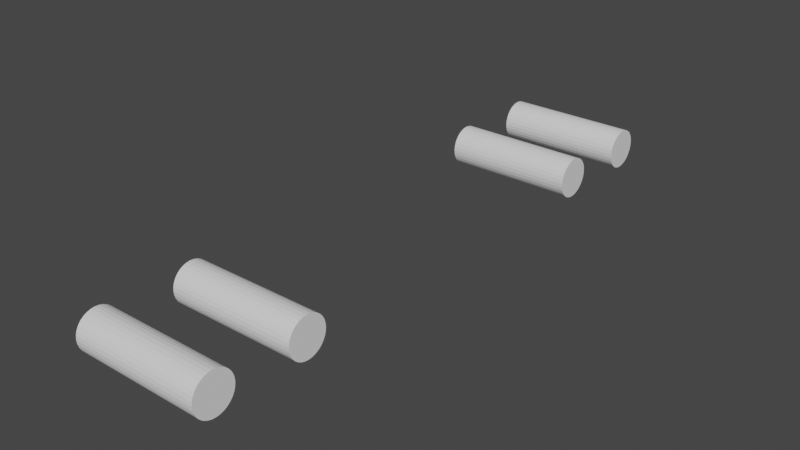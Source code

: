 # Source: traincar.blend  (saved by Blender 3.4.6; exported with 4.5.12 LTS)
import bpy
from mathutils import Matrix  # noqa: F401  (used for matrix-valued properties, if any)

bpy.ops.wm.read_factory_settings(use_empty=True)
scene = bpy.context.scene
scene.name = 'Scene'

# ---- collections
col_collection = bpy.data.collections.new('Collection'); scene.collection.children.link(col_collection)
col_collection_1 = bpy.data.collections.new('Collection')  # instanced only; not linked into the scene

# ---- world
world_world = bpy.data.worlds.new('World'); scene.world = world_world
world_world.use_nodes = True; world_world.node_tree.nodes.clear()
_N = world_world.node_tree.nodes; _L = world_world.node_tree.links
n0 = _N.new('ShaderNodeOutputWorld'); n0.name = 'World Output'; n0.location = (300, 300)
n1 = _N.new('ShaderNodeBackground'); n1.name = 'Background'; n1.location = (10, 300)
n1.inputs[0].default_value = (0.05088, 0.05088, 0.05088, 1.0)
_L.new(n1.outputs[0], n0.inputs[0])
n0.is_active_output = True
world_world.color = (0.05088, 0.05088, 0.05088)
world_world.use_sun_shadow = False
world_world.sun_shadow_jitter_overblur = 0.0

# ---- meshes
me_cylinder = bpy.data.meshes.new('Cylinder')
me_cylinder.from_pydata([(-9.537e-07, 0.9144, -2.134), (0.0, 0.9144, 2.134), (0.08919, 0.9056, -2.134), (0.0892, 0.9056, 2.134), (0.175, 0.8796, -2.134), (0.175, 0.8796, 2.134), (0.254, 0.8373, -2.134), (0.254, 0.8373, 2.134), (0.3233, 0.7805, -2.134), (0.3233, 0.7805, 2.134), (0.3801, 0.7112, -2.134), (0.3801, 0.7112, 2.134), (0.4224, 0.6322, -2.134), (0.4224, 0.6322, 2.134), (0.4484, 0.5464, -2.134), (0.4484, 0.5464, 2.134), (0.4572, 0.4572, -2.134), (0.4572, 0.4572, 2.134), (0.4484, 0.368, -2.134), (0.4484, 0.368, 2.134), (0.4224, 0.2822, -2.134), (0.4224, 0.2822, 2.134), (0.3801, 0.2032, -2.134), (0.3801, 0.2032, 2.134), (0.3233, 0.1339, -2.134), (0.3233, 0.1339, 2.134), (0.254, 0.07705, -2.134), (0.254, 0.07705, 2.134), (0.175, 0.0348, -2.134), (0.175, 0.0348, 2.134), (0.08919, 0.008785, -2.134), (0.0892, 0.008785, 2.134), (-9.537e-07, -7.324e-08, -2.134), (0.0, 0.0, 2.134), (-0.0892, 0.008785, -2.134), (-0.0892, 0.008785, 2.134), (-0.175, 0.0348, -2.134), (-0.175, 0.0348, 2.134), (-0.254, 0.07705, -2.134), (-0.254, 0.07705, 2.134), (-0.3233, 0.1339, -2.134), (-0.3233, 0.1339, 2.134), (-0.3801, 0.2032, -2.134), (-0.3801, 0.2032, 2.134), (-0.4224, 0.2822, -2.134), (-0.4224, 0.2822, 2.134), (-0.4484, 0.368, -2.134), (-0.4484, 0.368, 2.134), (-0.4572, 0.4572, -2.134), (-0.4572, 0.4572, 2.134), (-0.4484, 0.5464, -2.134), (-0.4484, 0.5464, 2.134), (-0.4224, 0.6322, -2.134), (-0.4224, 0.6322, 2.134), (-0.3801, 0.7112, -2.134), (-0.3801, 0.7112, 2.134), (-0.3233, 0.7805, -2.134), (-0.3233, 0.7805, 2.134), (-0.254, 0.8373, -2.134), (-0.254, 0.8373, 2.134), (-0.175, 0.8796, -2.134), (-0.175, 0.8796, 2.134), (-0.0892, 0.9056, -2.134), (-0.0892, 0.9056, 2.134)], [], [(0, 1, 3, 2), (2, 3, 5, 4), (4, 5, 7, 6), (6, 7, 9, 8), (8, 9, 11, 10), (10, 11, 13, 12), (12, 13, 15, 14), (14, 15, 17, 16), (16, 17, 19, 18), (18, 19, 21, 20), (20, 21, 23, 22), (22, 23, 25, 24), (24, 25, 27, 26), (26, 27, 29, 28), (28, 29, 31, 30), (30, 31, 33, 32), (32, 33, 35, 34), (34, 35, 37, 36), (36, 37, 39, 38), (38, 39, 41, 40), (40, 41, 43, 42), (42, 43, 45, 44), (44, 45, 47, 46), (46, 47, 49, 48), (48, 49, 51, 50), (50, 51, 53, 52), (52, 53, 55, 54), (54, 55, 57, 56), (56, 57, 59, 58), (58, 59, 61, 60), (3, 1, 63, 61, 59, 57, 55, 53, 51, 49, 47, 45, 43, 41, 39, 37, 35, 33, 31, 29, 27, 25, 23, 21, 19, 17, 15, 13, 11, 9, 7, 5), (60, 61, 63, 62), (62, 63, 1, 0), (0, 2, 4, 6, 8, 10, 12, 14, 16, 18, 20, 22, 24, 26, 28, 30, 32, 34, 36, 38, 40, 42, 44, 46, 48, 50, 52, 54, 56, 58, 60, 62)])
_uv = me_cylinder.uv_layers.new(name='UVMap')
_uv.uv.foreach_set('vector', [1.0, 0.5, 1.0, 1.0, 0.9688, 1.0, 0.9688, 0.5, 0.9688, 0.5, 0.9688, 1.0, 0.9375, 1.0, 0.9375, 0.5, 0.9375, 0.5, 0.9375, 1.0, 0.9062, 1.0, 0.9062, 0.5, 0.9062, 0.5, 0.9062, 1.0, 0.875, 1.0, 0.875, 0.5, 0.875, 0.5, 0.875, 1.0, 0.8438, 1.0, 0.8438, 0.5, 0.8438, 0.5, 0.8438, 1.0, 0.8125, 1.0, 0.8125, 0.5, 0.8125, 0.5, 0.8125, 1.0, 0.7812, 1.0, 0.7812, 0.5, 0.7812, 0.5, 0.7812, 1.0, 0.75, 1.0, 0.75, 0.5, 0.75, 0.5, 0.75, 1.0, 0.7188, 1.0, 0.7188, 0.5, 0.7188, 0.5, 0.7188, 1.0, 0.6875, 1.0, 0.6875, 0.5, 0.6875, 0.5, 0.6875, 1.0, 0.6562, 1.0, 0.6562, 0.5, 0.6562, 0.5, 0.6562, 1.0, 0.625, 1.0, 0.625, 0.5, 0.625, 0.5, 0.625, 1.0, 0.5938, 1.0, 0.5938, 0.5, 0.5938, 0.5, 0.5938, 1.0, 0.5625, 1.0, 0.5625, 0.5, 0.5625, 0.5, 0.5625, 1.0, 0.5312, 1.0, 0.5312, 0.5, 0.5312, 0.5, 0.5312, 1.0, 0.5, 1.0, 0.5, 0.5, 0.5, 0.5, 0.5, 1.0, 0.4688, 1.0, 0.4688, 0.5, 0.4688, 0.5, 0.4688, 1.0, 0.4375, 1.0, 0.4375, 0.5, 0.4375, 0.5, 0.4375, 1.0, 0.4062, 1.0, 0.4062, 0.5, 0.4062, 0.5, 0.4062, 1.0, 0.375, 1.0, 0.375, 0.5, 0.375, 0.5, 0.375, 1.0, 0.3438, 1.0, 0.3438, 0.5, 0.3438, 0.5, 0.3438, 1.0, 0.3125, 1.0, 0.3125, 0.5, 0.3125, 0.5, 0.3125, 1.0, 0.2812, 1.0, 0.2812, 0.5, 0.2812, 0.5, 0.2812, 1.0, 0.25, 1.0, 0.25, 0.5, 0.25, 0.5, 0.25, 1.0, 0.2188, 1.0, 0.2188, 0.5, 0.2188, 0.5, 0.2188, 1.0, 0.1875, 1.0, 0.1875, 0.5, 0.1875, 0.5, 0.1875, 1.0, 0.1562, 1.0, 0.1562, 0.5, 0.1562, 0.5, 0.1562, 1.0, 0.125, 1.0, 0.125, 0.5, 0.125, 0.5, 0.125, 1.0, 0.09375, 1.0, 0.09375, 0.5, 0.09375, 0.5, 0.09375, 1.0, 0.0625, 1.0, 0.0625, 0.5, 0.2968, 0.4854, 0.25, 0.49, 0.2032, 0.4854, 0.1582, 0.4717, 0.1167, 0.4496, 0.08029, 0.4197, 0.05045, 0.3833, 0.02827, 0.3418, 0.01461, 0.2968, 0.01, 0.25, 0.01461, 0.2032, 0.02827, 0.1582, 0.05045, 0.1167, 0.08029, 0.08029, 0.1167, 0.05045, 0.1582, 0.02827, 0.2032, 0.01461, 0.25, 0.01, 0.2968, 0.01461, 0.3418, 0.02827, 0.3833, 0.05045, 0.4197, 0.08029, 0.4496, 0.1167, 0.4717, 0.1582, 0.4854, 0.2032, 0.49, 0.25, 0.4854, 0.2968, 0.4717, 0.3418, 0.4496, 0.3833, 0.4197, 0.4197, 0.3833, 0.4496, 0.3418, 0.4717, 0.0625, 0.5, 0.0625, 1.0, 0.03125, 1.0, 0.03125, 0.5, 0.03125, 0.5, 0.03125, 1.0, 0.0, 1.0, 0.0, 0.5, 0.75, 0.49, 0.7968, 0.4854, 0.8418, 0.4717, 0.8833, 0.4496, 0.9197, 0.4197, 0.9496, 0.3833, 0.9717, 0.3418, 0.9854, 0.2968, 0.99, 0.25, 0.9854, 0.2032, 0.9717, 0.1582, 0.9496, 0.1167, 0.9197, 0.08029, 0.8833, 0.05045, 0.8418, 0.02827, 0.7968, 0.01461, 0.75, 0.01, 0.7032, 0.01461, 0.6582, 0.02827, 0.6167, 0.05045, 0.5803, 0.08029, 0.5504, 0.1167, 0.5283, 0.1582, 0.5146, 0.2032, 0.51, 0.25, 0.5146, 0.2968, 0.5283, 0.3418, 0.5504, 0.3833, 0.5803, 0.4197, 0.6167, 0.4496, 0.6582, 0.4717, 0.7032, 0.4854])
me_cylinder.update()
me_cylinder_001 = bpy.data.meshes.new('Cylinder.001')
me_cylinder_001.from_pydata([(-9.537e-07, 0.9144, -2.134), (0.0, 0.9144, 2.134), (0.08919, 0.9056, -2.134), (0.0892, 0.9056, 2.134), (0.175, 0.8796, -2.134), (0.175, 0.8796, 2.134), (0.254, 0.8373, -2.134), (0.254, 0.8373, 2.134), (0.3233, 0.7805, -2.134), (0.3233, 0.7805, 2.134), (0.3801, 0.7112, -2.134), (0.3801, 0.7112, 2.134), (0.4224, 0.6322, -2.134), (0.4224, 0.6322, 2.134), (0.4484, 0.5464, -2.134), (0.4484, 0.5464, 2.134), (0.4572, 0.4572, -2.134), (0.4572, 0.4572, 2.134), (0.4484, 0.368, -2.134), (0.4484, 0.368, 2.134), (0.4224, 0.2822, -2.134), (0.4224, 0.2822, 2.134), (0.3801, 0.2032, -2.134), (0.3801, 0.2032, 2.134), (0.3233, 0.1339, -2.134), (0.3233, 0.1339, 2.134), (0.254, 0.07705, -2.134), (0.254, 0.07705, 2.134), (0.175, 0.0348, -2.134), (0.175, 0.0348, 2.134), (0.08919, 0.008785, -2.134), (0.0892, 0.008785, 2.134), (-9.537e-07, -7.324e-08, -2.134), (0.0, 0.0, 2.134), (-0.0892, 0.008785, -2.134), (-0.0892, 0.008785, 2.134), (-0.175, 0.0348, -2.134), (-0.175, 0.0348, 2.134), (-0.254, 0.07705, -2.134), (-0.254, 0.07705, 2.134), (-0.3233, 0.1339, -2.134), (-0.3233, 0.1339, 2.134), (-0.3801, 0.2032, -2.134), (-0.3801, 0.2032, 2.134), (-0.4224, 0.2822, -2.134), (-0.4224, 0.2822, 2.134), (-0.4484, 0.368, -2.134), (-0.4484, 0.368, 2.134), (-0.4572, 0.4572, -2.134), (-0.4572, 0.4572, 2.134), (-0.4484, 0.5464, -2.134), (-0.4484, 0.5464, 2.134), (-0.4224, 0.6322, -2.134), (-0.4224, 0.6322, 2.134), (-0.3801, 0.7112, -2.134), (-0.3801, 0.7112, 2.134), (-0.3233, 0.7805, -2.134), (-0.3233, 0.7805, 2.134), (-0.254, 0.8373, -2.134), (-0.254, 0.8373, 2.134), (-0.175, 0.8796, -2.134), (-0.175, 0.8796, 2.134), (-0.0892, 0.9056, -2.134), (-0.0892, 0.9056, 2.134)], [], [(0, 1, 3, 2), (2, 3, 5, 4), (4, 5, 7, 6), (6, 7, 9, 8), (8, 9, 11, 10), (10, 11, 13, 12), (12, 13, 15, 14), (14, 15, 17, 16), (16, 17, 19, 18), (18, 19, 21, 20), (20, 21, 23, 22), (22, 23, 25, 24), (24, 25, 27, 26), (26, 27, 29, 28), (28, 29, 31, 30), (30, 31, 33, 32), (32, 33, 35, 34), (34, 35, 37, 36), (36, 37, 39, 38), (38, 39, 41, 40), (40, 41, 43, 42), (42, 43, 45, 44), (44, 45, 47, 46), (46, 47, 49, 48), (48, 49, 51, 50), (50, 51, 53, 52), (52, 53, 55, 54), (54, 55, 57, 56), (56, 57, 59, 58), (58, 59, 61, 60), (3, 1, 63, 61, 59, 57, 55, 53, 51, 49, 47, 45, 43, 41, 39, 37, 35, 33, 31, 29, 27, 25, 23, 21, 19, 17, 15, 13, 11, 9, 7, 5), (60, 61, 63, 62), (62, 63, 1, 0), (0, 2, 4, 6, 8, 10, 12, 14, 16, 18, 20, 22, 24, 26, 28, 30, 32, 34, 36, 38, 40, 42, 44, 46, 48, 50, 52, 54, 56, 58, 60, 62)])
_uv = me_cylinder_001.uv_layers.new(name='UVMap')
_uv.uv.foreach_set('vector', [1.0, 0.5, 1.0, 1.0, 0.9688, 1.0, 0.9688, 0.5, 0.9688, 0.5, 0.9688, 1.0, 0.9375, 1.0, 0.9375, 0.5, 0.9375, 0.5, 0.9375, 1.0, 0.9062, 1.0, 0.9062, 0.5, 0.9062, 0.5, 0.9062, 1.0, 0.875, 1.0, 0.875, 0.5, 0.875, 0.5, 0.875, 1.0, 0.8438, 1.0, 0.8438, 0.5, 0.8438, 0.5, 0.8438, 1.0, 0.8125, 1.0, 0.8125, 0.5, 0.8125, 0.5, 0.8125, 1.0, 0.7812, 1.0, 0.7812, 0.5, 0.7812, 0.5, 0.7812, 1.0, 0.75, 1.0, 0.75, 0.5, 0.75, 0.5, 0.75, 1.0, 0.7188, 1.0, 0.7188, 0.5, 0.7188, 0.5, 0.7188, 1.0, 0.6875, 1.0, 0.6875, 0.5, 0.6875, 0.5, 0.6875, 1.0, 0.6562, 1.0, 0.6562, 0.5, 0.6562, 0.5, 0.6562, 1.0, 0.625, 1.0, 0.625, 0.5, 0.625, 0.5, 0.625, 1.0, 0.5938, 1.0, 0.5938, 0.5, 0.5938, 0.5, 0.5938, 1.0, 0.5625, 1.0, 0.5625, 0.5, 0.5625, 0.5, 0.5625, 1.0, 0.5312, 1.0, 0.5312, 0.5, 0.5312, 0.5, 0.5312, 1.0, 0.5, 1.0, 0.5, 0.5, 0.5, 0.5, 0.5, 1.0, 0.4688, 1.0, 0.4688, 0.5, 0.4688, 0.5, 0.4688, 1.0, 0.4375, 1.0, 0.4375, 0.5, 0.4375, 0.5, 0.4375, 1.0, 0.4062, 1.0, 0.4062, 0.5, 0.4062, 0.5, 0.4062, 1.0, 0.375, 1.0, 0.375, 0.5, 0.375, 0.5, 0.375, 1.0, 0.3438, 1.0, 0.3438, 0.5, 0.3438, 0.5, 0.3438, 1.0, 0.3125, 1.0, 0.3125, 0.5, 0.3125, 0.5, 0.3125, 1.0, 0.2812, 1.0, 0.2812, 0.5, 0.2812, 0.5, 0.2812, 1.0, 0.25, 1.0, 0.25, 0.5, 0.25, 0.5, 0.25, 1.0, 0.2188, 1.0, 0.2188, 0.5, 0.2188, 0.5, 0.2188, 1.0, 0.1875, 1.0, 0.1875, 0.5, 0.1875, 0.5, 0.1875, 1.0, 0.1562, 1.0, 0.1562, 0.5, 0.1562, 0.5, 0.1562, 1.0, 0.125, 1.0, 0.125, 0.5, 0.125, 0.5, 0.125, 1.0, 0.09375, 1.0, 0.09375, 0.5, 0.09375, 0.5, 0.09375, 1.0, 0.0625, 1.0, 0.0625, 0.5, 0.2968, 0.4854, 0.25, 0.49, 0.2032, 0.4854, 0.1582, 0.4717, 0.1167, 0.4496, 0.08029, 0.4197, 0.05045, 0.3833, 0.02827, 0.3418, 0.01461, 0.2968, 0.01, 0.25, 0.01461, 0.2032, 0.02827, 0.1582, 0.05045, 0.1167, 0.08029, 0.08029, 0.1167, 0.05045, 0.1582, 0.02827, 0.2032, 0.01461, 0.25, 0.01, 0.2968, 0.01461, 0.3418, 0.02827, 0.3833, 0.05045, 0.4197, 0.08029, 0.4496, 0.1167, 0.4717, 0.1582, 0.4854, 0.2032, 0.49, 0.25, 0.4854, 0.2968, 0.4717, 0.3418, 0.4496, 0.3833, 0.4197, 0.4197, 0.3833, 0.4496, 0.3418, 0.4717, 0.0625, 0.5, 0.0625, 1.0, 0.03125, 1.0, 0.03125, 0.5, 0.03125, 0.5, 0.03125, 1.0, 0.0, 1.0, 0.0, 0.5, 0.75, 0.49, 0.7968, 0.4854, 0.8418, 0.4717, 0.8833, 0.4496, 0.9197, 0.4197, 0.9496, 0.3833, 0.9717, 0.3418, 0.9854, 0.2968, 0.99, 0.25, 0.9854, 0.2032, 0.9717, 0.1582, 0.9496, 0.1167, 0.9197, 0.08029, 0.8833, 0.05045, 0.8418, 0.02827, 0.7968, 0.01461, 0.75, 0.01, 0.7032, 0.01461, 0.6582, 0.02827, 0.6167, 0.05045, 0.5803, 0.08029, 0.5504, 0.1167, 0.5283, 0.1582, 0.5146, 0.2032, 0.51, 0.25, 0.5146, 0.2968, 0.5283, 0.3418, 0.5504, 0.3833, 0.5803, 0.4197, 0.6167, 0.4496, 0.6582, 0.4717, 0.7032, 0.4854])
me_cylinder_001.update()
me_cylinder_002 = bpy.data.meshes.new('Cylinder.002')
me_cylinder_002.from_pydata([(-9.537e-07, 0.9144, -2.134), (0.0, 0.9144, 2.134), (0.08919, 0.9056, -2.134), (0.0892, 0.9056, 2.134), (0.175, 0.8796, -2.134), (0.175, 0.8796, 2.134), (0.254, 0.8373, -2.134), (0.254, 0.8373, 2.134), (0.3233, 0.7805, -2.134), (0.3233, 0.7805, 2.134), (0.3801, 0.7112, -2.134), (0.3801, 0.7112, 2.134), (0.4224, 0.6322, -2.134), (0.4224, 0.6322, 2.134), (0.4484, 0.5464, -2.134), (0.4484, 0.5464, 2.134), (0.4572, 0.4572, -2.134), (0.4572, 0.4572, 2.134), (0.4484, 0.368, -2.134), (0.4484, 0.368, 2.134), (0.4224, 0.2822, -2.134), (0.4224, 0.2822, 2.134), (0.3801, 0.2032, -2.134), (0.3801, 0.2032, 2.134), (0.3233, 0.1339, -2.134), (0.3233, 0.1339, 2.134), (0.254, 0.07705, -2.134), (0.254, 0.07705, 2.134), (0.175, 0.0348, -2.134), (0.175, 0.0348, 2.134), (0.08919, 0.008785, -2.134), (0.0892, 0.008785, 2.134), (-9.537e-07, -7.324e-08, -2.134), (0.0, 0.0, 2.134), (-0.0892, 0.008785, -2.134), (-0.0892, 0.008785, 2.134), (-0.175, 0.0348, -2.134), (-0.175, 0.0348, 2.134), (-0.254, 0.07705, -2.134), (-0.254, 0.07705, 2.134), (-0.3233, 0.1339, -2.134), (-0.3233, 0.1339, 2.134), (-0.3801, 0.2032, -2.134), (-0.3801, 0.2032, 2.134), (-0.4224, 0.2822, -2.134), (-0.4224, 0.2822, 2.134), (-0.4484, 0.368, -2.134), (-0.4484, 0.368, 2.134), (-0.4572, 0.4572, -2.134), (-0.4572, 0.4572, 2.134), (-0.4484, 0.5464, -2.134), (-0.4484, 0.5464, 2.134), (-0.4224, 0.6322, -2.134), (-0.4224, 0.6322, 2.134), (-0.3801, 0.7112, -2.134), (-0.3801, 0.7112, 2.134), (-0.3233, 0.7805, -2.134), (-0.3233, 0.7805, 2.134), (-0.254, 0.8373, -2.134), (-0.254, 0.8373, 2.134), (-0.175, 0.8796, -2.134), (-0.175, 0.8796, 2.134), (-0.0892, 0.9056, -2.134), (-0.0892, 0.9056, 2.134)], [], [(0, 1, 3, 2), (2, 3, 5, 4), (4, 5, 7, 6), (6, 7, 9, 8), (8, 9, 11, 10), (10, 11, 13, 12), (12, 13, 15, 14), (14, 15, 17, 16), (16, 17, 19, 18), (18, 19, 21, 20), (20, 21, 23, 22), (22, 23, 25, 24), (24, 25, 27, 26), (26, 27, 29, 28), (28, 29, 31, 30), (30, 31, 33, 32), (32, 33, 35, 34), (34, 35, 37, 36), (36, 37, 39, 38), (38, 39, 41, 40), (40, 41, 43, 42), (42, 43, 45, 44), (44, 45, 47, 46), (46, 47, 49, 48), (48, 49, 51, 50), (50, 51, 53, 52), (52, 53, 55, 54), (54, 55, 57, 56), (56, 57, 59, 58), (58, 59, 61, 60), (3, 1, 63, 61, 59, 57, 55, 53, 51, 49, 47, 45, 43, 41, 39, 37, 35, 33, 31, 29, 27, 25, 23, 21, 19, 17, 15, 13, 11, 9, 7, 5), (60, 61, 63, 62), (62, 63, 1, 0), (0, 2, 4, 6, 8, 10, 12, 14, 16, 18, 20, 22, 24, 26, 28, 30, 32, 34, 36, 38, 40, 42, 44, 46, 48, 50, 52, 54, 56, 58, 60, 62)])
_uv = me_cylinder_002.uv_layers.new(name='UVMap')
_uv.uv.foreach_set('vector', [1.0, 0.5, 1.0, 1.0, 0.9688, 1.0, 0.9688, 0.5, 0.9688, 0.5, 0.9688, 1.0, 0.9375, 1.0, 0.9375, 0.5, 0.9375, 0.5, 0.9375, 1.0, 0.9062, 1.0, 0.9062, 0.5, 0.9062, 0.5, 0.9062, 1.0, 0.875, 1.0, 0.875, 0.5, 0.875, 0.5, 0.875, 1.0, 0.8438, 1.0, 0.8438, 0.5, 0.8438, 0.5, 0.8438, 1.0, 0.8125, 1.0, 0.8125, 0.5, 0.8125, 0.5, 0.8125, 1.0, 0.7812, 1.0, 0.7812, 0.5, 0.7812, 0.5, 0.7812, 1.0, 0.75, 1.0, 0.75, 0.5, 0.75, 0.5, 0.75, 1.0, 0.7188, 1.0, 0.7188, 0.5, 0.7188, 0.5, 0.7188, 1.0, 0.6875, 1.0, 0.6875, 0.5, 0.6875, 0.5, 0.6875, 1.0, 0.6562, 1.0, 0.6562, 0.5, 0.6562, 0.5, 0.6562, 1.0, 0.625, 1.0, 0.625, 0.5, 0.625, 0.5, 0.625, 1.0, 0.5938, 1.0, 0.5938, 0.5, 0.5938, 0.5, 0.5938, 1.0, 0.5625, 1.0, 0.5625, 0.5, 0.5625, 0.5, 0.5625, 1.0, 0.5312, 1.0, 0.5312, 0.5, 0.5312, 0.5, 0.5312, 1.0, 0.5, 1.0, 0.5, 0.5, 0.5, 0.5, 0.5, 1.0, 0.4688, 1.0, 0.4688, 0.5, 0.4688, 0.5, 0.4688, 1.0, 0.4375, 1.0, 0.4375, 0.5, 0.4375, 0.5, 0.4375, 1.0, 0.4062, 1.0, 0.4062, 0.5, 0.4062, 0.5, 0.4062, 1.0, 0.375, 1.0, 0.375, 0.5, 0.375, 0.5, 0.375, 1.0, 0.3438, 1.0, 0.3438, 0.5, 0.3438, 0.5, 0.3438, 1.0, 0.3125, 1.0, 0.3125, 0.5, 0.3125, 0.5, 0.3125, 1.0, 0.2812, 1.0, 0.2812, 0.5, 0.2812, 0.5, 0.2812, 1.0, 0.25, 1.0, 0.25, 0.5, 0.25, 0.5, 0.25, 1.0, 0.2188, 1.0, 0.2188, 0.5, 0.2188, 0.5, 0.2188, 1.0, 0.1875, 1.0, 0.1875, 0.5, 0.1875, 0.5, 0.1875, 1.0, 0.1562, 1.0, 0.1562, 0.5, 0.1562, 0.5, 0.1562, 1.0, 0.125, 1.0, 0.125, 0.5, 0.125, 0.5, 0.125, 1.0, 0.09375, 1.0, 0.09375, 0.5, 0.09375, 0.5, 0.09375, 1.0, 0.0625, 1.0, 0.0625, 0.5, 0.2968, 0.4854, 0.25, 0.49, 0.2032, 0.4854, 0.1582, 0.4717, 0.1167, 0.4496, 0.08029, 0.4197, 0.05045, 0.3833, 0.02827, 0.3418, 0.01461, 0.2968, 0.01, 0.25, 0.01461, 0.2032, 0.02827, 0.1582, 0.05045, 0.1167, 0.08029, 0.08029, 0.1167, 0.05045, 0.1582, 0.02827, 0.2032, 0.01461, 0.25, 0.01, 0.2968, 0.01461, 0.3418, 0.02827, 0.3833, 0.05045, 0.4197, 0.08029, 0.4496, 0.1167, 0.4717, 0.1582, 0.4854, 0.2032, 0.49, 0.25, 0.4854, 0.2968, 0.4717, 0.3418, 0.4496, 0.3833, 0.4197, 0.4197, 0.3833, 0.4496, 0.3418, 0.4717, 0.0625, 0.5, 0.0625, 1.0, 0.03125, 1.0, 0.03125, 0.5, 0.03125, 0.5, 0.03125, 1.0, 0.0, 1.0, 0.0, 0.5, 0.75, 0.49, 0.7968, 0.4854, 0.8418, 0.4717, 0.8833, 0.4496, 0.9197, 0.4197, 0.9496, 0.3833, 0.9717, 0.3418, 0.9854, 0.2968, 0.99, 0.25, 0.9854, 0.2032, 0.9717, 0.1582, 0.9496, 0.1167, 0.9197, 0.08029, 0.8833, 0.05045, 0.8418, 0.02827, 0.7968, 0.01461, 0.75, 0.01, 0.7032, 0.01461, 0.6582, 0.02827, 0.6167, 0.05045, 0.5803, 0.08029, 0.5504, 0.1167, 0.5283, 0.1582, 0.5146, 0.2032, 0.51, 0.25, 0.5146, 0.2968, 0.5283, 0.3418, 0.5504, 0.3833, 0.5803, 0.4197, 0.6167, 0.4496, 0.6582, 0.4717, 0.7032, 0.4854])
me_cylinder_002.update()
me_cylinder_003 = bpy.data.meshes.new('Cylinder.003')
me_cylinder_003.from_pydata([(-9.537e-07, 0.9144, -2.134), (0.0, 0.9144, 2.134), (0.08919, 0.9056, -2.134), (0.0892, 0.9056, 2.134), (0.175, 0.8796, -2.134), (0.175, 0.8796, 2.134), (0.254, 0.8373, -2.134), (0.254, 0.8373, 2.134), (0.3233, 0.7805, -2.134), (0.3233, 0.7805, 2.134), (0.3801, 0.7112, -2.134), (0.3801, 0.7112, 2.134), (0.4224, 0.6322, -2.134), (0.4224, 0.6322, 2.134), (0.4484, 0.5464, -2.134), (0.4484, 0.5464, 2.134), (0.4572, 0.4572, -2.134), (0.4572, 0.4572, 2.134), (0.4484, 0.368, -2.134), (0.4484, 0.368, 2.134), (0.4224, 0.2822, -2.134), (0.4224, 0.2822, 2.134), (0.3801, 0.2032, -2.134), (0.3801, 0.2032, 2.134), (0.3233, 0.1339, -2.134), (0.3233, 0.1339, 2.134), (0.254, 0.07705, -2.134), (0.254, 0.07705, 2.134), (0.175, 0.0348, -2.134), (0.175, 0.0348, 2.134), (0.08919, 0.008785, -2.134), (0.0892, 0.008785, 2.134), (-9.537e-07, -7.324e-08, -2.134), (0.0, 0.0, 2.134), (-0.0892, 0.008785, -2.134), (-0.0892, 0.008785, 2.134), (-0.175, 0.0348, -2.134), (-0.175, 0.0348, 2.134), (-0.254, 0.07705, -2.134), (-0.254, 0.07705, 2.134), (-0.3233, 0.1339, -2.134), (-0.3233, 0.1339, 2.134), (-0.3801, 0.2032, -2.134), (-0.3801, 0.2032, 2.134), (-0.4224, 0.2822, -2.134), (-0.4224, 0.2822, 2.134), (-0.4484, 0.368, -2.134), (-0.4484, 0.368, 2.134), (-0.4572, 0.4572, -2.134), (-0.4572, 0.4572, 2.134), (-0.4484, 0.5464, -2.134), (-0.4484, 0.5464, 2.134), (-0.4224, 0.6322, -2.134), (-0.4224, 0.6322, 2.134), (-0.3801, 0.7112, -2.134), (-0.3801, 0.7112, 2.134), (-0.3233, 0.7805, -2.134), (-0.3233, 0.7805, 2.134), (-0.254, 0.8373, -2.134), (-0.254, 0.8373, 2.134), (-0.175, 0.8796, -2.134), (-0.175, 0.8796, 2.134), (-0.0892, 0.9056, -2.134), (-0.0892, 0.9056, 2.134)], [], [(0, 1, 3, 2), (2, 3, 5, 4), (4, 5, 7, 6), (6, 7, 9, 8), (8, 9, 11, 10), (10, 11, 13, 12), (12, 13, 15, 14), (14, 15, 17, 16), (16, 17, 19, 18), (18, 19, 21, 20), (20, 21, 23, 22), (22, 23, 25, 24), (24, 25, 27, 26), (26, 27, 29, 28), (28, 29, 31, 30), (30, 31, 33, 32), (32, 33, 35, 34), (34, 35, 37, 36), (36, 37, 39, 38), (38, 39, 41, 40), (40, 41, 43, 42), (42, 43, 45, 44), (44, 45, 47, 46), (46, 47, 49, 48), (48, 49, 51, 50), (50, 51, 53, 52), (52, 53, 55, 54), (54, 55, 57, 56), (56, 57, 59, 58), (58, 59, 61, 60), (3, 1, 63, 61, 59, 57, 55, 53, 51, 49, 47, 45, 43, 41, 39, 37, 35, 33, 31, 29, 27, 25, 23, 21, 19, 17, 15, 13, 11, 9, 7, 5), (60, 61, 63, 62), (62, 63, 1, 0), (0, 2, 4, 6, 8, 10, 12, 14, 16, 18, 20, 22, 24, 26, 28, 30, 32, 34, 36, 38, 40, 42, 44, 46, 48, 50, 52, 54, 56, 58, 60, 62)])
_uv = me_cylinder_003.uv_layers.new(name='UVMap')
_uv.uv.foreach_set('vector', [1.0, 0.5, 1.0, 1.0, 0.9688, 1.0, 0.9688, 0.5, 0.9688, 0.5, 0.9688, 1.0, 0.9375, 1.0, 0.9375, 0.5, 0.9375, 0.5, 0.9375, 1.0, 0.9062, 1.0, 0.9062, 0.5, 0.9062, 0.5, 0.9062, 1.0, 0.875, 1.0, 0.875, 0.5, 0.875, 0.5, 0.875, 1.0, 0.8438, 1.0, 0.8438, 0.5, 0.8438, 0.5, 0.8438, 1.0, 0.8125, 1.0, 0.8125, 0.5, 0.8125, 0.5, 0.8125, 1.0, 0.7812, 1.0, 0.7812, 0.5, 0.7812, 0.5, 0.7812, 1.0, 0.75, 1.0, 0.75, 0.5, 0.75, 0.5, 0.75, 1.0, 0.7188, 1.0, 0.7188, 0.5, 0.7188, 0.5, 0.7188, 1.0, 0.6875, 1.0, 0.6875, 0.5, 0.6875, 0.5, 0.6875, 1.0, 0.6562, 1.0, 0.6562, 0.5, 0.6562, 0.5, 0.6562, 1.0, 0.625, 1.0, 0.625, 0.5, 0.625, 0.5, 0.625, 1.0, 0.5938, 1.0, 0.5938, 0.5, 0.5938, 0.5, 0.5938, 1.0, 0.5625, 1.0, 0.5625, 0.5, 0.5625, 0.5, 0.5625, 1.0, 0.5312, 1.0, 0.5312, 0.5, 0.5312, 0.5, 0.5312, 1.0, 0.5, 1.0, 0.5, 0.5, 0.5, 0.5, 0.5, 1.0, 0.4688, 1.0, 0.4688, 0.5, 0.4688, 0.5, 0.4688, 1.0, 0.4375, 1.0, 0.4375, 0.5, 0.4375, 0.5, 0.4375, 1.0, 0.4062, 1.0, 0.4062, 0.5, 0.4062, 0.5, 0.4062, 1.0, 0.375, 1.0, 0.375, 0.5, 0.375, 0.5, 0.375, 1.0, 0.3438, 1.0, 0.3438, 0.5, 0.3438, 0.5, 0.3438, 1.0, 0.3125, 1.0, 0.3125, 0.5, 0.3125, 0.5, 0.3125, 1.0, 0.2812, 1.0, 0.2812, 0.5, 0.2812, 0.5, 0.2812, 1.0, 0.25, 1.0, 0.25, 0.5, 0.25, 0.5, 0.25, 1.0, 0.2188, 1.0, 0.2188, 0.5, 0.2188, 0.5, 0.2188, 1.0, 0.1875, 1.0, 0.1875, 0.5, 0.1875, 0.5, 0.1875, 1.0, 0.1562, 1.0, 0.1562, 0.5, 0.1562, 0.5, 0.1562, 1.0, 0.125, 1.0, 0.125, 0.5, 0.125, 0.5, 0.125, 1.0, 0.09375, 1.0, 0.09375, 0.5, 0.09375, 0.5, 0.09375, 1.0, 0.0625, 1.0, 0.0625, 0.5, 0.2968, 0.4854, 0.25, 0.49, 0.2032, 0.4854, 0.1582, 0.4717, 0.1167, 0.4496, 0.08029, 0.4197, 0.05045, 0.3833, 0.02827, 0.3418, 0.01461, 0.2968, 0.01, 0.25, 0.01461, 0.2032, 0.02827, 0.1582, 0.05045, 0.1167, 0.08029, 0.08029, 0.1167, 0.05045, 0.1582, 0.02827, 0.2032, 0.01461, 0.25, 0.01, 0.2968, 0.01461, 0.3418, 0.02827, 0.3833, 0.05045, 0.4197, 0.08029, 0.4496, 0.1167, 0.4717, 0.1582, 0.4854, 0.2032, 0.49, 0.25, 0.4854, 0.2968, 0.4717, 0.3418, 0.4496, 0.3833, 0.4197, 0.4197, 0.3833, 0.4496, 0.3418, 0.4717, 0.0625, 0.5, 0.0625, 1.0, 0.03125, 1.0, 0.03125, 0.5, 0.03125, 0.5, 0.03125, 1.0, 0.0, 1.0, 0.0, 0.5, 0.75, 0.49, 0.7968, 0.4854, 0.8418, 0.4717, 0.8833, 0.4496, 0.9197, 0.4197, 0.9496, 0.3833, 0.9717, 0.3418, 0.9854, 0.2968, 0.99, 0.25, 0.9854, 0.2032, 0.9717, 0.1582, 0.9496, 0.1167, 0.9197, 0.08029, 0.8833, 0.05045, 0.8418, 0.02827, 0.7968, 0.01461, 0.75, 0.01, 0.7032, 0.01461, 0.6582, 0.02827, 0.6167, 0.05045, 0.5803, 0.08029, 0.5504, 0.1167, 0.5283, 0.1582, 0.5146, 0.2032, 0.51, 0.25, 0.5146, 0.2968, 0.5283, 0.3418, 0.5504, 0.3833, 0.5803, 0.4197, 0.6167, 0.4496, 0.6582, 0.4717, 0.7032, 0.4854])
me_cylinder_003.update()

# ---- objects
ob_cylinder = bpy.data.objects.new('Cylinder', me_cylinder)
ob_cylinder_001 = bpy.data.objects.new('Cylinder.001', me_cylinder_001)
ob_cylinder_002 = bpy.data.objects.new('Cylinder.002', me_cylinder_002)
ob_cylinder_003 = bpy.data.objects.new('Cylinder.003', me_cylinder_003)
ob_collection = bpy.data.objects.new('Collection', None)

# ---- transforms, parenting, visibility, modifiers, constraints
ob_cylinder.location = (2.67e-07, -5.121, 0.0)
ob_cylinder.rotation_euler = (1.571, -0.0, 1.571)
ob_cylinder.scale = (0.8, 0.8, 0.56)
ob_cylinder_001.location = (0.0, -3.414, 0.0)
ob_cylinder_001.rotation_euler = (1.571, -0.0, 1.571)
ob_cylinder_001.scale = (0.8, 0.8, 0.56)
ob_cylinder_002.location = (-2.67e-07, 5.121, 0.0)
ob_cylinder_002.rotation_euler = (1.571, -0.0, 1.571)
ob_cylinder_002.scale = (0.8, 0.8, 0.56)
ob_cylinder_003.location = (0.0, 3.414, 0.0)
ob_cylinder_003.rotation_euler = (1.571, -0.0, 1.571)
ob_cylinder_003.scale = (0.8, 0.8, 0.56)
ob_collection.location = (0.0, 0.0, 0.6096)
ob_collection.instance_type = 'COLLECTION'
ob_collection.instance_collection = col_collection

# ---- collection membership
col_collection.objects.link(ob_cylinder)
col_collection.objects.link(ob_cylinder_001)
col_collection.objects.link(ob_cylinder_002)
col_collection.objects.link(ob_cylinder_003)
col_collection.objects.link(ob_collection)

# ---- scene / render settings (as saved in the file)
scene.frame_start = 1; scene.frame_end = 250; scene.frame_set(1)
scene.render.engine = 'BLENDER_EEVEE_NEXT'
scene.cycles.sampling_pattern = 'TABULATED_SOBOL'
scene.cycles.use_light_tree = False
scene.view_settings.view_transform = 'Filmic'
bpy.context.view_layer.update()

# ---- added for rendering (the .blend has no active camera and no usable light): camera, sun
cam_auto = bpy.data.cameras.new('AutoCamera')
cam_auto.lens = 50.0
cam_auto.sensor_width = 36.0
cam_auto.clip_end = 1000.0
ob_auto_camera = bpy.data.objects.new('AutoCamera', cam_auto)
scene.collection.objects.link(ob_auto_camera)
ob_auto_camera.location = (10.4123, -12.4947, 8.69559)
ob_auto_camera.rotation_euler = (1.09748, -7.21219e-08, 0.694738)
scene.camera = ob_auto_camera
light_auto_sun = bpy.data.lights.new('AutoSun', 'SUN')
light_auto_sun.energy = 3.0
light_auto_sun.angle = 0.0523599
ob_auto_sun = bpy.data.objects.new('AutoSun', light_auto_sun)
scene.collection.objects.link(ob_auto_sun)
ob_auto_sun.rotation_euler = (0.872665, 0.174533, 0.523599)
bpy.context.view_layer.update()
